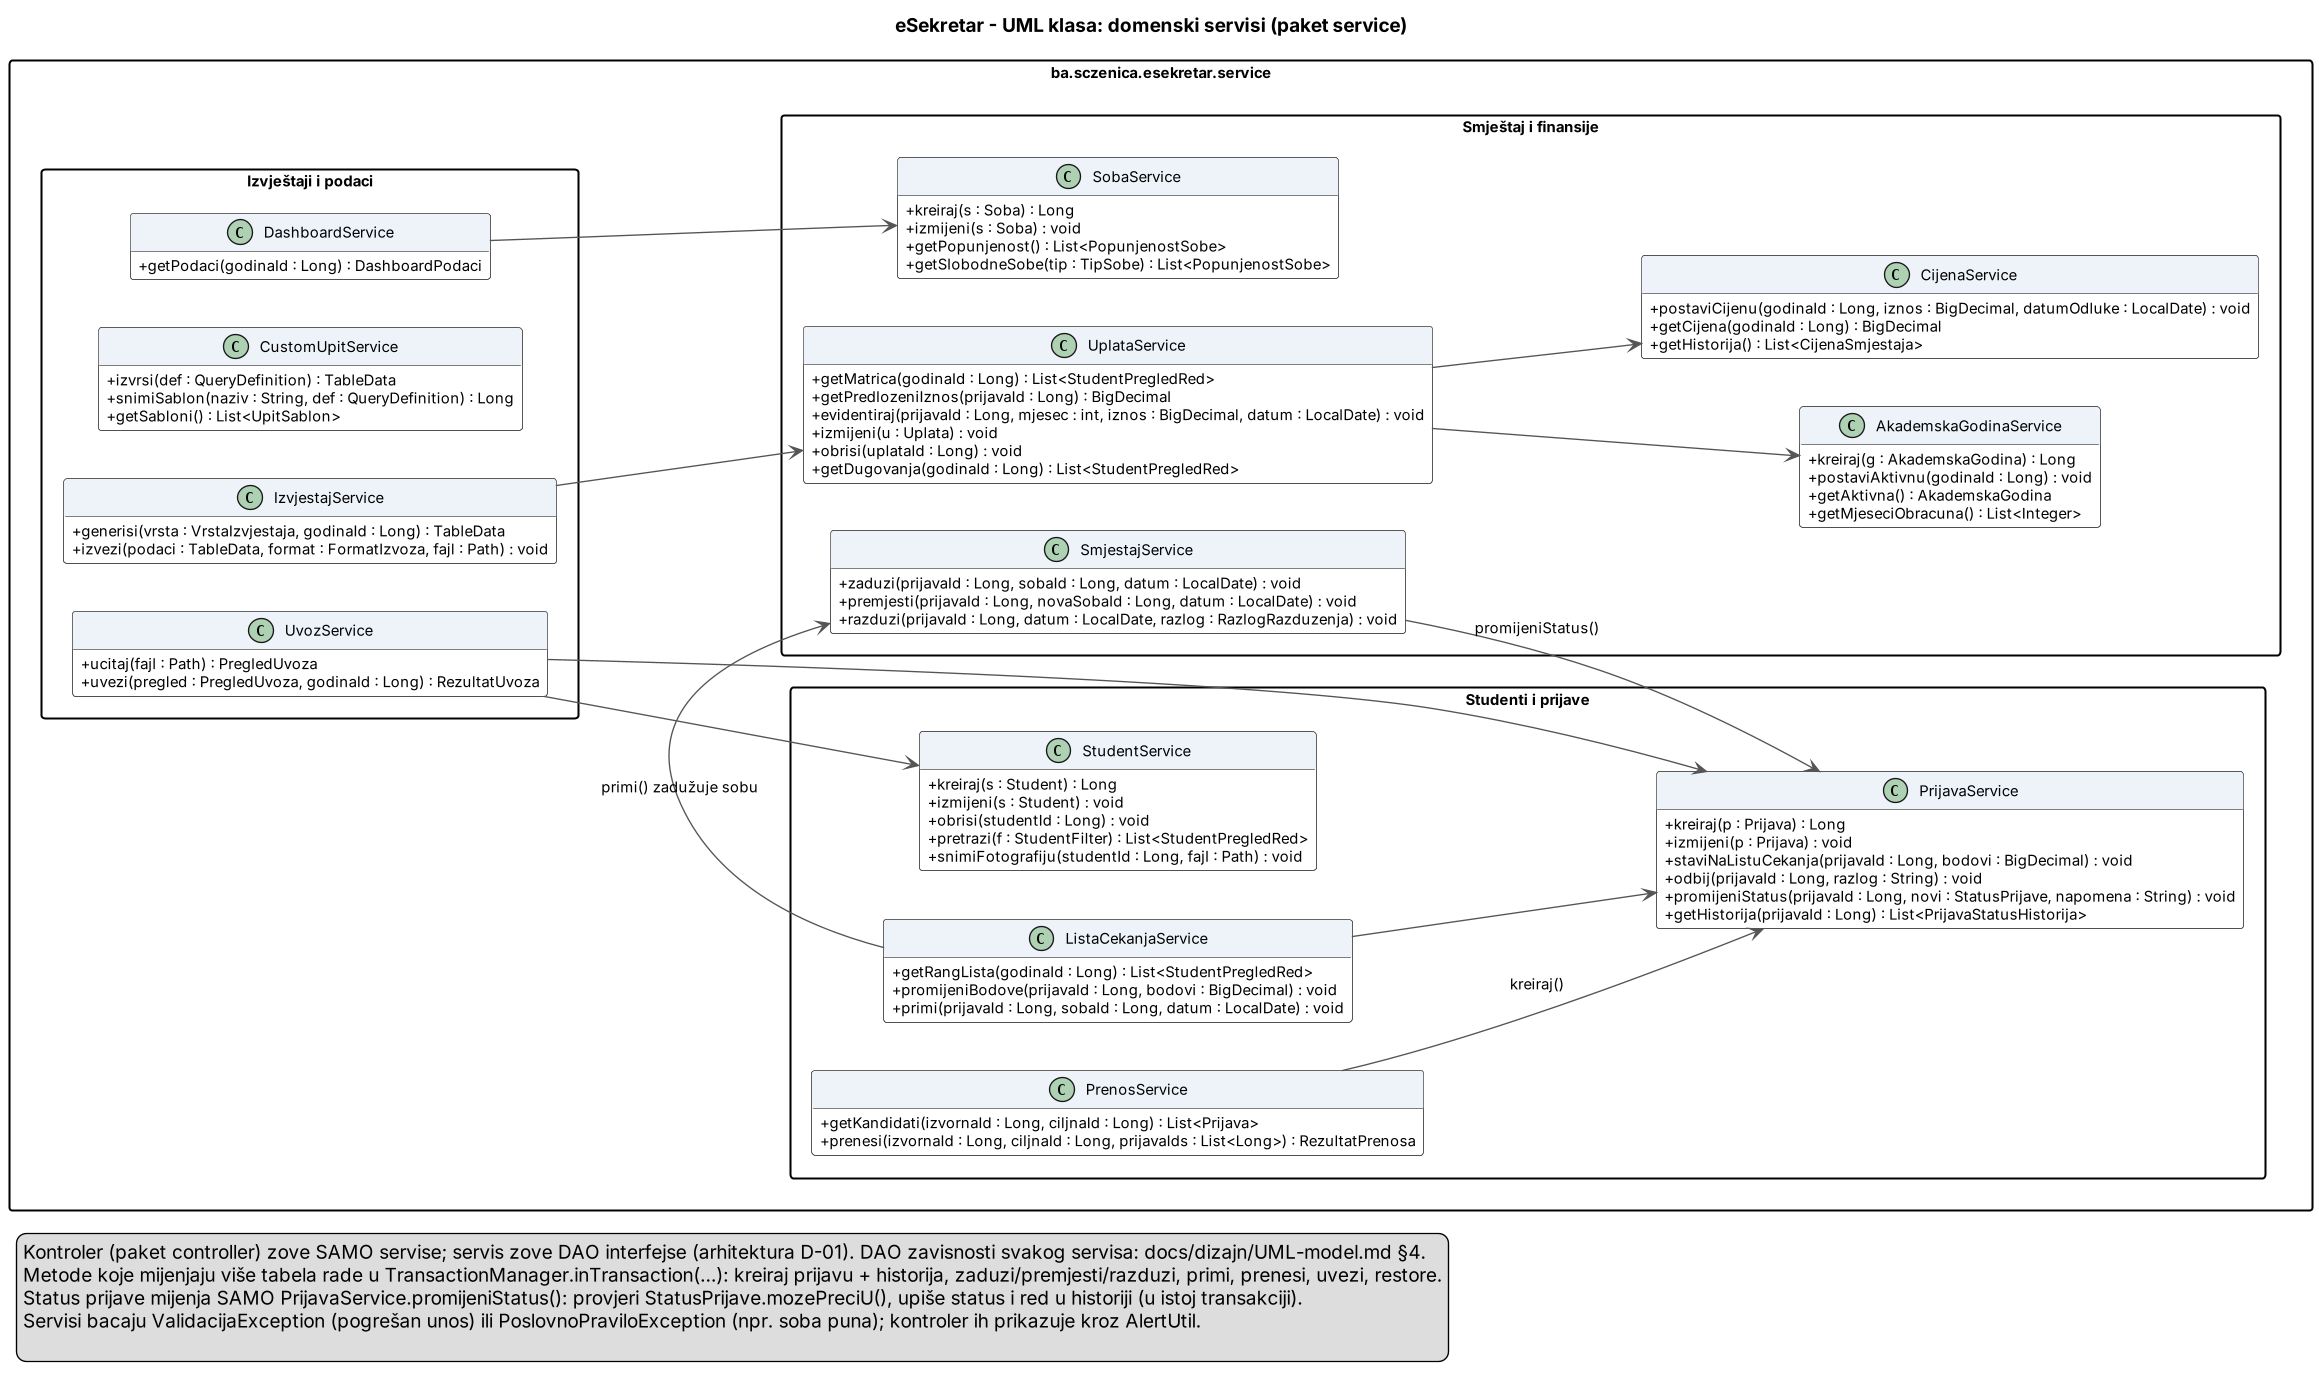

The diagram above was rendered by PlantUML. Its source (embedded in the PNG):
@startuml uml-servisi-domena
' eSekretar - UML klasa: servisni sloj (D-03 / ESK-15)

skinparam shadowing false
skinparam dpi 130
skinparam defaultFontName Arial
skinparam defaultFontSize 11
skinparam classAttributeIconSize 0
skinparam packageStyle rectangle
skinparam ArrowColor #555555
skinparam class {
  BackgroundColor #FFFFFF
  BorderColor #444444
  HeaderBackgroundColor #EEF3FA
}
hide empty fields
hide empty methods
left to right direction

title eSekretar - UML klasa: domenski servisi (paket service)

package "ba.sczenica.esekretar.service" {

  package "Studenti i prijave" {
    class StudentService {
      + kreiraj(s : Student) : Long
      + izmijeni(s : Student) : void
      + obrisi(studentId : Long) : void
      + pretrazi(f : StudentFilter) : List<StudentPregledRed>
      + snimiFotografiju(studentId : Long, fajl : Path) : void
    }
    class PrijavaService {
      + kreiraj(p : Prijava) : Long
      + izmijeni(p : Prijava) : void
      + staviNaListuCekanja(prijavaId : Long, bodovi : BigDecimal) : void
      + odbij(prijavaId : Long, razlog : String) : void
      + promijeniStatus(prijavaId : Long, novi : StatusPrijave, napomena : String) : void
      + getHistorija(prijavaId : Long) : List<PrijavaStatusHistorija>
    }
    class ListaCekanjaService {
      + getRangLista(godinaId : Long) : List<StudentPregledRed>
      + promijeniBodove(prijavaId : Long, bodovi : BigDecimal) : void
      + primi(prijavaId : Long, sobaId : Long, datum : LocalDate) : void
    }
    class PrenosService {
      + getKandidati(izvornaId : Long, ciljnaId : Long) : List<Prijava>
      + prenesi(izvornaId : Long, ciljnaId : Long, prijavaIds : List<Long>) : RezultatPrenosa
    }
  }

  package "Smještaj i finansije" {
    class SobaService {
      + kreiraj(s : Soba) : Long
      + izmijeni(s : Soba) : void
      + getPopunjenost() : List<PopunjenostSobe>
      + getSlobodneSobe(tip : TipSobe) : List<PopunjenostSobe>
    }
    class SmjestajService {
      + zaduzi(prijavaId : Long, sobaId : Long, datum : LocalDate) : void
      + premjesti(prijavaId : Long, novaSobaId : Long, datum : LocalDate) : void
      + razduzi(prijavaId : Long, datum : LocalDate, razlog : RazlogRazduzenja) : void
    }
    class AkademskaGodinaService {
      + kreiraj(g : AkademskaGodina) : Long
      + postaviAktivnu(godinaId : Long) : void
      + getAktivna() : AkademskaGodina
      + getMjeseciObracuna() : List<Integer>
    }
    class CijenaService {
      + postaviCijenu(godinaId : Long, iznos : BigDecimal, datumOdluke : LocalDate) : void
      + getCijena(godinaId : Long) : BigDecimal
      + getHistorija() : List<CijenaSmjestaja>
    }
    class UplataService {
      + getMatrica(godinaId : Long) : List<StudentPregledRed>
      + getPredlozeniIznos(prijavaId : Long) : BigDecimal
      + evidentiraj(prijavaId : Long, mjesec : int, iznos : BigDecimal, datum : LocalDate) : void
      + izmijeni(u : Uplata) : void
      + obrisi(uplataId : Long) : void
      + getDugovanja(godinaId : Long) : List<StudentPregledRed>
    }
  }

  package "Izvještaji i podaci" {
    class IzvjestajService {
      + generisi(vrsta : VrstaIzvjestaja, godinaId : Long) : TableData
      + izvezi(podaci : TableData, format : FormatIzvoza, fajl : Path) : void
    }
    class CustomUpitService {
      + izvrsi(def : QueryDefinition) : TableData
      + snimiSablon(naziv : String, def : QueryDefinition) : Long
      + getSabloni() : List<UpitSablon>
    }
    class UvozService {
      + ucitaj(fajl : Path) : PregledUvoza
      + uvezi(pregled : PregledUvoza, godinaId : Long) : RezultatUvoza
    }
    class DashboardService {
      + getPodaci(godinaId : Long) : DashboardPodaci
    }
  }
}

ListaCekanjaService --> SmjestajService : primi() zadužuje sobu
ListaCekanjaService --> PrijavaService
SmjestajService --> PrijavaService : promijeniStatus()
PrenosService --> PrijavaService : kreiraj()
UplataService --> CijenaService
UplataService --> AkademskaGodinaService
UvozService --> StudentService
UvozService --> PrijavaService
DashboardService --> SobaService
IzvjestajService --> UplataService

legend bottom left
  Kontroler (paket controller) zove SAMO servise; servis zove DAO interfejse (arhitektura D-01). DAO zavisnosti svakog servisa: docs/dizajn/UML-model.md §4.
  Metode koje mijenjaju više tabela rade u TransactionManager.inTransaction(...): kreiraj prijavu + historija, zaduzi/premjesti/razduzi, primi, prenesi, uvezi, restore.
  Status prijave mijenja SAMO PrijavaService.promijeniStatus(): provjeri StatusPrijave.mozePreciU(), upiše status i red u historiji (u istoj transakciji).
  Servisi bacaju ValidacijaException (pogrešan unos) ili PoslovnoPraviloException (npr. soba puna); kontroler ih prikazuje kroz AlertUtil.

endlegend

@enduml